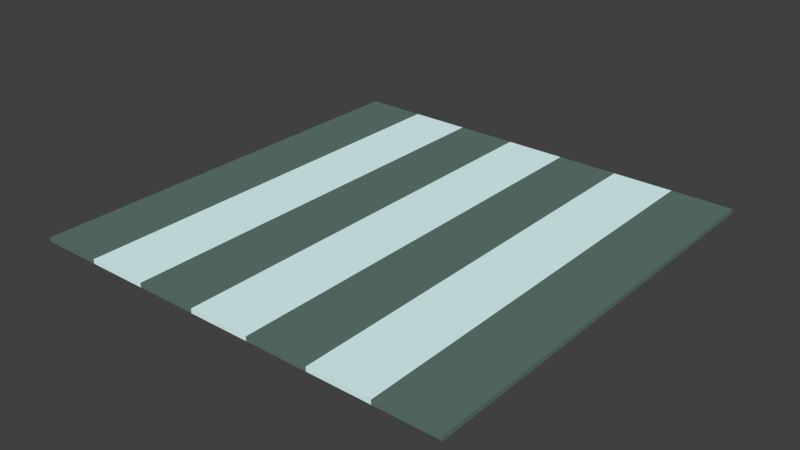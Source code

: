# Source: carpet.blend  (saved by Blender 2.75.0; exported with 4.5.12 LTS)
import bpy
from mathutils import Matrix  # noqa: F401  (used for matrix-valued properties, if any)

bpy.ops.wm.read_factory_settings(use_empty=True)
scene = bpy.context.scene
scene.name = 'Scene'

# ---- collections
col_collection_1 = bpy.data.collections.new('Collection 1'); scene.collection.children.link(col_collection_1)

# ---- materials (node trees are filled in below, after node groups)
mat_carpetareaa = bpy.data.materials.new('CarpetAreaA')
mat_carpetareaa.alpha_threshold = 0.0
mat_carpetareaa.use_transparent_shadow = False
mat_carpetareaa.diffuse_color = (0.117, 0.1946, 0.1651, 1.0)
mat_carpetareaa.roughness = 0.5
mat_carpetareaa.specular_intensity = 0.0
mat_carpetareab = bpy.data.materials.new('CarpetAreaB')
mat_carpetareab.alpha_threshold = 0.0
mat_carpetareab.use_transparent_shadow = False
mat_carpetareab.diffuse_color = (0.7682, 1.0, 1.0, 1.0)
mat_carpetareab.roughness = 0.5
mat_carpetareab.specular_intensity = 0.0

# ---- material node trees

# ---- world
world_world = bpy.data.worlds.new('World'); scene.world = world_world
world_world.color = (0.05088, 0.05088, 0.05088)
world_world.use_sun_shadow = False
world_world.sun_shadow_jitter_overblur = 0.0
world_world.cycles.sampling_method = 'MANUAL'
world_world.cycles.sample_map_resolution = 256

# ---- meshes
me_x = bpy.data.meshes.new('グリッド')
me_x.from_pydata([(-1.0, -1.0, 0.02), (-0.7143, -1.0, 0.02), (-0.4286, -1.0, 0.02), (-0.1429, -1.0, 0.02), (0.1429, -1.0, 0.02), (0.4286, -1.0, 0.02), (0.7143, -1.0, 0.02), (1.0, -1.0, 0.02), (-1.0, 1.0, 0.02), (-0.7143, 1.0, 0.02), (-0.4286, 1.0, 0.02), (-0.1429, 1.0, 0.02), (0.1429, 1.0, 0.02), (0.4286, 1.0, 0.02), (0.7143, 1.0, 0.02), (1.0, 1.0, 0.02), (-1.0, -1.0, 0.0), (-0.7143, -1.0, 0.0), (-0.4286, -1.0, 0.0), (-0.1429, -1.0, 0.0), (0.1429, -1.0, 0.0), (0.4286, -1.0, 0.0), (0.7143, -1.0, 0.0), (1.0, -1.0, 0.0), (-1.0, 1.0, 0.0), (-0.7143, 1.0, 0.0), (-0.4286, 1.0, 0.0), (-0.1429, 1.0, 0.0), (0.1429, 1.0, 0.0), (0.4286, 1.0, 0.0), (0.7143, 1.0, 0.0), (1.0, 1.0, 0.0)], [], [(0, 1, 9, 8), (1, 2, 10, 9), (2, 3, 11, 10), (3, 4, 12, 11), (4, 5, 13, 12), (5, 6, 14, 13), (6, 7, 15, 14), (24, 25, 17, 16), (25, 26, 18, 17), (26, 27, 19, 18), (27, 28, 20, 19), (28, 29, 21, 20), (29, 30, 22, 21), (30, 31, 23, 22), (0, 8, 24, 16), (1, 0, 16, 17), (8, 9, 25, 24), (2, 1, 17, 18), (9, 10, 26, 25), (3, 2, 18, 19), (10, 11, 27, 26), (4, 3, 19, 20), (11, 12, 28, 27), (5, 4, 20, 21), (12, 13, 29, 28), (6, 5, 21, 22), (13, 14, 30, 29), (7, 6, 22, 23), (15, 7, 23, 31), (14, 15, 31, 30)])
me_x.polygons.foreach_set('material_index', [0, 1, 0, 1, 0, 1, 0, 0, 1, 0, 1, 0, 1, 0, 0, 0, 0, 1, 1, 0, 0, 1, 1, 0, 0, 1, 1, 0, 0, 0])
me_x.materials.append(mat_carpetareaa)
me_x.materials.append(mat_carpetareab)
me_x.use_remesh_preserve_volume = False
me_x.use_remesh_preserve_attributes = False
me_x.use_mirror_vertex_groups = False
me_x.update()

# ---- objects
ob_carpet = bpy.data.objects.new('Carpet', me_x)

# ---- transforms, parenting, visibility, modifiers, constraints
ob_carpet.location = (0.0, 0.0, 0.0)
ob_carpet.lineart.crease_threshold = 0.0

# ---- collection membership
col_collection_1.objects.link(ob_carpet)

# ---- scene / render settings (as saved in the file)
scene.frame_start = 1; scene.frame_end = 250; scene.frame_set(1)
scene.render.engine = 'BLENDER_EEVEE_NEXT'
scene.render.resolution_percentage = 50
scene.render.dither_intensity = 0.0
scene.cycles.use_denoising = False
scene.cycles.samples = 1024
scene.cycles.sampling_pattern = 'TABULATED_SOBOL'
scene.cycles.light_sampling_threshold = 0.0
scene.cycles.use_adaptive_sampling = False
scene.cycles.use_light_tree = False
scene.cycles.blur_glossy = 0.0
scene.cycles.pixel_filter_type = 'GAUSSIAN'
scene.cycles.sample_clamp_indirect = 0.0
scene.view_settings.view_transform = 'Standard'
bpy.context.view_layer.update()

# ---- added for rendering (the .blend has no active camera and no usable light): camera, sun
cam_auto = bpy.data.cameras.new('AutoCamera')
cam_auto.lens = 50.0
cam_auto.sensor_width = 36.0
cam_auto.clip_end = 1000.0
ob_auto_camera = bpy.data.objects.new('AutoCamera', cam_auto)
scene.collection.objects.link(ob_auto_camera)
ob_auto_camera.location = (2.617, -3.14039, 2.1036)
ob_auto_camera.rotation_euler = (1.09748, -7.21219e-08, 0.694738)
scene.camera = ob_auto_camera
light_auto_sun = bpy.data.lights.new('AutoSun', 'SUN')
light_auto_sun.energy = 3.0
light_auto_sun.angle = 0.0523599
ob_auto_sun = bpy.data.objects.new('AutoSun', light_auto_sun)
scene.collection.objects.link(ob_auto_sun)
ob_auto_sun.rotation_euler = (0.872665, 0.174533, 0.523599)
bpy.context.view_layer.update()
